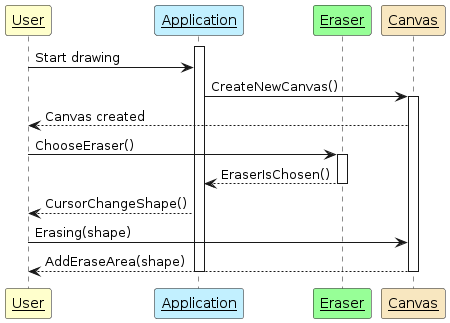

The diagram above was rendered by PlantUML. Its source (embedded in the PNG):
@startuml
skinparam app 30
skinparam c 15
skinparam f 10
skinparam sequenceParticipant underline

participant User #Business
participant Application #Application
participant Eraser #Physical
participant Canvas #Strategy

activate Application
User -> Application: Start drawing

Application -> Canvas: CreateNewCanvas()

activate Canvas
Canvas --> User: Canvas created

User -> Eraser: ChooseEraser()
activate Eraser
Eraser --> Application: EraserIsChosen()
deactivate Eraser
Application --> User : CursorChangeShape()

User -> Canvas: Erasing(shape)
Canvas --> User: AddEraseArea(shape)

deactivate Canvas
deactivate Application
@enduml